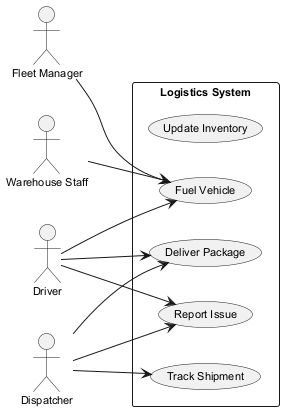

The diagram above was rendered by PlantUML. Its source (embedded in the PNG):
@startuml
skinparam defaultFontSize 11
left to right direction
actor "Fleet Manager" as FleetManager
actor "Warehouse Staff" as WarehouseStaff
actor "Dispatcher" as Dispatcher
actor "Driver" as Driver
rectangle "Logistics System" {
  usecase "Update Inventory" as UC_UpdateInventory
  usecase "Track Shipment" as UC_TrackShipment
  usecase "Fuel Vehicle" as UC_FuelVehicle
  usecase "Deliver Package" as UC_DeliverPackage
  usecase "Report Issue" as UC_ReportIssue
}
FleetManager --> UC_FuelVehicle
WarehouseStaff --> UC_FuelVehicle
Dispatcher --> UC_DeliverPackage
Dispatcher --> UC_ReportIssue
Dispatcher --> UC_TrackShipment
Driver --> UC_FuelVehicle
Driver --> UC_ReportIssue
Driver --> UC_DeliverPackage
@enduml